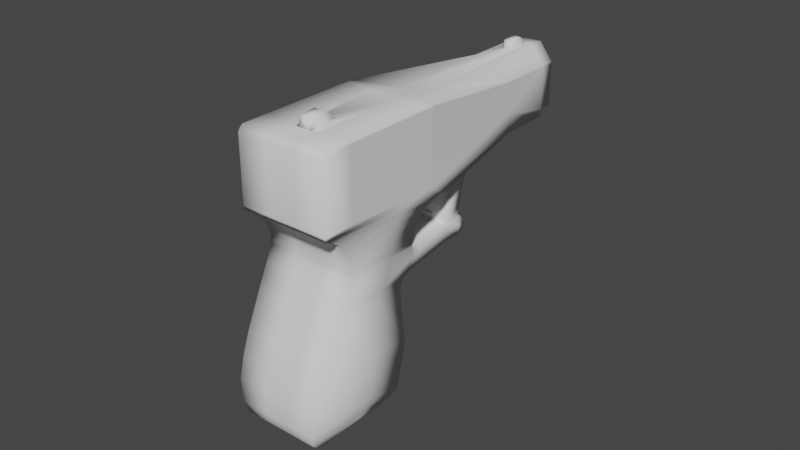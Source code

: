 # Source: lepeteu.blend  (saved by Blender 2.90.8; exported with 4.5.12 LTS)
import bpy
from mathutils import Matrix  # noqa: F401  (used for matrix-valued properties, if any)

bpy.ops.wm.read_factory_settings(use_empty=True)
scene = bpy.context.scene
scene.name = 'Scene'

# ---- collections
col_collection = bpy.data.collections.new('Collection'); scene.collection.children.link(col_collection)

# ---- world
world_world = bpy.data.worlds.new('World'); scene.world = world_world
world_world.use_nodes = True; world_world.node_tree.nodes.clear()
_N = world_world.node_tree.nodes; _L = world_world.node_tree.links
n0 = _N.new('ShaderNodeOutputWorld'); n0.name = 'World Output'; n0.location = (300, 300)
n1 = _N.new('ShaderNodeBackground'); n1.name = 'Background'; n1.location = (10, 300)
n1.inputs[0].default_value = (0.05088, 0.05088, 0.05088, 1.0)
_L.new(n1.outputs[0], n0.inputs[0])
n0.is_active_output = True
world_world.color = (0.05088, 0.05088, 0.05088)
world_world.use_sun_shadow = False
world_world.sun_shadow_jitter_overblur = 0.0

# ---- meshes
me_cube_001 = bpy.data.meshes.new('Cube.001')
me_cube_001.from_pydata([(-1.0, -1.169, -1.048), (-1.0, -1.0, 1.0), (-1.0, 1.155, -0.9559), (-0.6082, 1.35, 1.321), (1.0, -1.169, -1.048), (1.0, -1.0, 1.0), (1.0, 1.155, -0.9559), (0.6082, 1.35, 1.321), (-1.0, -1.749, 2.392), (-1.0, 1.315, 3.018), (1.0, 1.315, 3.018), (1.0, -1.749, 2.392), (-1.0, -1.527, 4.146), (-1.0, 0.3935, 4.704), (1.0, 0.3935, 4.704), (1.0, -1.527, 4.146), (-0.5681, 5.182, 4.362), (0.5681, 5.182, 4.362), (-0.5681, 4.86, 5.469), (0.5681, 4.86, 5.469), (1.0, -1.748, 2.389), (-1.0, -1.748, 2.389), (1.0, -2.096, 3.98), (-1.0, -2.096, 3.98), (-0.7968, 0.9061, -1.386), (-0.7968, -0.5798, -1.814), (0.7968, 0.9061, -1.386), (0.7968, -0.5798, -1.814), (-0.8984, -1.084, -1.503), (0.8984, -1.084, -1.503), (0.8984, 1.128, -1.143), (-0.8984, 1.128, -1.143), (-1.0, -1.155, -0.04414), (-1.0, 1.13, 0.03712), (1.0, 1.13, 0.03712), (1.0, -1.155, -0.04414), (-1.0, 1.143, -0.4594), (1.0, 1.143, -0.4594), (1.0, -1.19, -0.5542), (-1.0, -1.19, -0.5542), (-0.8476, -0.9648, -1.708), (0.8476, 1.059, -1.252), (0.8476, -0.9648, -1.708), (-0.8476, 1.059, -1.252), (0.6082, 1.311, 1.845), (1.0, -0.894, 1.612), (-1.0, -0.894, 1.612), (-0.6082, 1.311, 1.845), (-0.3782, 2.758, 1.72), (0.3782, 2.758, 1.72), (-0.3782, 2.661, 2.111), (0.3782, 2.661, 2.111), (-0.3782, 3.212, 1.833), (0.3782, 3.212, 1.833), (-0.3782, 3.104, 2.26), (0.3782, 3.104, 2.26), (-0.3782, 2.274, 3.483), (0.3782, 2.274, 3.483), (-0.3782, 2.967, 3.664), (0.3782, 2.967, 3.664), (-1.0, -1.098, 2.656), (-1.0, 0.8566, 3.094), (1.0, -1.098, 2.656), (1.0, 0.8566, 3.094), (-0.5681, 5.134, 4.517), (0.5681, 5.134, 4.517), (-1.0, -1.772, 2.46), (1.0, -1.772, 2.46), (-0.4335, 5.222, 5.372), (0.4335, 5.222, 5.372), (-0.4335, 5.307, 5.082), (0.4335, 5.307, 5.082), (0.8135, 1.03, 2.437), (-1.0, -0.9751, 1.89), (1.0, -0.9751, 1.89), (-0.8135, 1.03, 2.437), (0.9068, 1.066, 2.697), (-1.0, -1.163, 2.137), (1.0, -1.163, 2.137), (-0.9068, 1.066, 2.697), (0.9534, 1.133, 2.841), (-1.0, -1.365, 2.291), (1.0, -1.365, 2.291), (-0.9534, 1.133, 2.841), (0.9767, 1.234, 2.932), (-1.0, -1.506, 2.356), (1.0, -1.506, 2.356), (-0.9767, 1.234, 2.932), (-0.8215, -0.8151, -1.789), (0.8215, 1.023, -1.309), (0.8215, -0.8151, -1.789), (-0.8215, 1.023, -1.309), (-1.0, -1.496, 4.037), (1.0, -1.496, 4.037), (-1.0, -2.17, 3.841), (1.0, -2.17, 3.841), (-1.0, 0.4272, 4.587), (1.0, 0.4272, 4.587), (-1.0, -1.514, 4.101), (1.0, -1.514, 4.101), (-1.0, -2.137, 3.92), (1.0, -2.137, 3.92), (-1.0, 0.4072, 4.656), (1.0, 0.4072, 4.656), (-0.5681, 4.871, 5.43), (0.5681, 4.871, 5.43), (-1.0, -1.007, 0.9497), (-0.6271, 1.183, 1.215), (0.6271, 1.183, 1.215), (1.0, -1.007, 0.9497), (-0.6814, 1.091, 1.019), (0.6814, 1.091, 1.019), (1.0, -1.029, 0.805), (-1.0, -1.029, 0.805), (-0.5505, 1.621, 1.817), (-0.5505, 1.704, 1.421), (0.5505, 1.621, 1.817), (0.5505, 1.704, 1.421), (1.0, -0.9309, 1.738), (-0.7015, 1.149, 2.042), (0.7015, 1.149, 2.042), (-1.0, -0.9309, 1.738), (-0.5797, 1.525, 1.371), (-0.5797, 1.474, 1.799), (0.5797, 1.474, 1.799), (0.5797, 1.525, 1.371), (1.0, -0.9125, 1.675), (-0.6549, 1.21, 1.937), (0.6549, 1.21, 1.937), (-1.0, -0.9125, 1.675), (-0.3782, 3.31, 1.948), (0.3782, 3.31, 1.948), (-0.3782, 3.266, 2.152), (0.3782, 3.266, 2.152), (1.0, -0.947, 1.306), (-0.6082, 1.331, 1.583), (0.6082, 1.331, 1.583), (-1.0, -0.947, 1.306), (-0.3782, 2.71, 1.916), (0.3782, 2.71, 1.916), (-0.3782, 3.163, 2.028), (0.3782, 3.163, 2.028), (0.5505, 1.662, 1.619), (-0.5505, 1.662, 1.619), (-0.5797, 1.499, 1.585), (0.5797, 1.499, 1.585), (-0.3782, 3.298, 2.053), (0.3782, 3.298, 2.053), (-0.3782, 2.636, 2.189), (-0.3782, 3.016, 2.296), (0.3782, 3.016, 2.296), (0.3782, 2.636, 2.189), (-0.3782, 2.596, 2.852), (0.3782, 3.003, 2.958), (-0.3782, 3.003, 2.958), (0.3782, 2.596, 2.852), (-0.3782, 2.594, 3.028), (0.3782, 3.016, 3.201), (-0.3782, 3.016, 3.201), (0.3782, 2.594, 3.028), (-0.3782, 3.01, 2.627), (0.3782, 2.599, 2.516), (-0.3782, 2.599, 2.516), (0.3782, 3.01, 2.627), (-0.3782, 3.013, 2.461), (0.3782, 2.609, 2.35), (-0.3782, 2.609, 2.35), (0.3782, 3.013, 2.461), (-0.3782, 2.522, 3.166), (0.3782, 3.023, 3.326), (-0.3782, 3.023, 3.326), (0.3782, 2.522, 3.166), (-0.3782, 3.02, 3.263), (0.3782, 2.568, 3.1), (-0.3782, 2.568, 3.1), (0.3782, 3.02, 3.263), (1.0, 0.5274, 4.743), (-1.0, 0.5274, 4.743), (-1.0, 1.437, 3.053), (1.0, 1.437, 3.053), (-1.0, 0.9905, 3.133), (1.0, 0.9905, 3.133), (1.0, 0.5611, 4.626), (-1.0, 0.5611, 4.626), (1.0, 0.5411, 4.695), (-1.0, 0.5411, 4.695), (1.0, 0.6029, 4.765), (-1.0, 1.506, 3.073), (-1.0, 1.066, 3.155), (1.0, 1.066, 3.155), (1.0, 0.6366, 4.648), (-1.0, 0.6366, 4.648), (1.0, 0.6166, 4.717), (-1.0, 0.6166, 4.717), (-1.0, 0.6029, 4.765), (1.0, 1.506, 3.073), (-1.0, 0.5701, 4.755), (1.0, 1.476, 3.065), (1.0, 0.5701, 4.755), (-1.0, 1.476, 3.065), (-1.0, 1.033, 3.146), (1.0, 1.033, 3.146), (1.0, 0.6039, 4.638), (-1.0, 0.6039, 4.638), (1.0, 0.5839, 4.708), (-1.0, 0.5839, 4.708), (0.3333, 1.155, -0.9559), (-0.3333, 1.155, -0.9559), (-0.2027, 1.35, 1.321), (0.2027, 1.35, 1.321), (-0.3333, -1.169, -1.048), (0.3333, -1.169, -1.048), (0.3333, -1.0, 1.0), (-0.3333, -1.0, 1.0), (-0.3333, 1.315, 3.018), (0.3333, 1.315, 3.018), (0.3333, -1.749, 2.392), (-0.3333, -1.749, 2.392), (-0.1192, -0.9953, 4.307), (0.1192, -0.9953, 4.307), (0.1192, -1.616, 4.121), (-0.1192, -1.616, 4.121), (-0.2709, 5.177, 4.38), (0.2709, 5.177, 4.38), (-0.08146, 4.742, 5.839), (0.08146, 4.742, 5.839), (0.3333, -1.748, 2.389), (-0.3333, -1.748, 2.389), (0.3333, -2.096, 3.98), (-0.3333, -2.096, 3.98), (0.2656, 0.9061, -1.386), (-0.2656, 0.9061, -1.386), (-0.2656, -0.5798, -1.814), (0.2656, -0.5798, -1.814), (0.2995, 1.128, -1.143), (-0.2995, 1.128, -1.143), (-0.2995, -1.084, -1.503), (0.2995, -1.084, -1.503), (0.3333, -1.155, -0.04414), (-0.3333, -1.155, -0.04414), (-0.3333, 1.13, 0.03712), (0.3333, 1.13, 0.03712), (-0.3333, 1.143, -0.4594), (0.3333, 1.143, -0.4594), (0.3333, -1.19, -0.5542), (-0.3333, -1.19, -0.5542), (0.2825, 1.059, -1.252), (-0.2825, 1.059, -1.252), (-0.2825, -0.9648, -1.708), (0.2825, -0.9648, -1.708), (-0.2027, 1.311, 1.845), (0.2027, 1.311, 1.845), (0.3333, -0.894, 1.612), (-0.3333, -0.894, 1.612), (-0.1261, 2.758, 1.72), (0.1261, 2.758, 1.72), (-0.1261, 2.661, 2.111), (0.1261, 2.661, 2.111), (-0.1261, 3.212, 1.833), (0.1261, 3.212, 1.833), (-0.1261, 3.104, 2.26), (0.1261, 3.104, 2.26), (-0.1261, 2.274, 3.483), (0.1261, 2.274, 3.483), (-0.1261, 2.967, 3.664), (0.1261, 2.967, 3.664), (0.3333, -1.772, 2.46), (-0.3333, -1.772, 2.46), (-0.2709, 5.129, 4.534), (0.2709, 5.129, 4.534), (-0.2709, 5.14, 5.66), (0.2709, 5.14, 5.66), (-0.2709, 5.385, 4.808), (0.2709, 5.385, 4.808), (-0.2712, 1.03, 2.437), (0.2712, 1.03, 2.437), (0.3333, -0.9751, 1.89), (-0.3333, -0.9751, 1.89), (-0.3023, 1.066, 2.697), (0.3023, 1.066, 2.697), (0.3333, -1.163, 2.137), (-0.3333, -1.163, 2.137), (-0.3178, 1.133, 2.841), (0.3178, 1.133, 2.841), (0.3333, -1.365, 2.291), (-0.3333, -1.365, 2.291), (-0.3256, 1.234, 2.932), (0.3256, 1.234, 2.932), (0.3333, -1.506, 2.356), (-0.3333, -1.506, 2.356), (0.2738, 1.023, -1.309), (-0.2738, 1.023, -1.309), (-0.2738, -0.8151, -1.789), (0.2738, -0.8151, -1.789), (0.3333, -2.17, 3.841), (-0.3333, -2.17, 3.841), (0.3333, -2.137, 3.92), (-0.3333, -2.137, 3.92), (0.3333, -1.007, 0.9497), (-0.3333, -1.007, 0.9497), (-0.209, 1.183, 1.215), (0.209, 1.183, 1.215), (-0.2271, 1.091, 1.019), (0.2271, 1.091, 1.019), (0.3333, -1.029, 0.805), (-0.3333, -1.029, 0.805), (-0.1835, 1.704, 1.421), (0.1835, 1.704, 1.421), (0.1835, 1.621, 1.817), (-0.1835, 1.621, 1.817), (0.3333, -0.9309, 1.738), (-0.3333, -0.9309, 1.738), (-0.2338, 1.149, 2.042), (0.2338, 1.149, 2.042), (0.1932, 1.474, 1.799), (-0.1932, 1.474, 1.799), (-0.1932, 1.525, 1.371), (0.1932, 1.525, 1.371), (-0.2183, 1.21, 1.937), (0.2183, 1.21, 1.937), (0.3333, -0.9125, 1.675), (-0.3333, -0.9125, 1.675), (-0.1261, 3.31, 1.948), (0.1261, 3.31, 1.948), (-0.1261, 3.266, 2.152), (0.1261, 3.266, 2.152), (-0.1261, 3.298, 2.053), (0.1261, 3.298, 2.053), (0.3333, -0.947, 1.306), (-0.3333, -0.947, 1.306), (0.1261, 2.636, 2.189), (-0.1261, 2.636, 2.189), (-0.1261, 3.016, 2.296), (0.1261, 3.016, 2.296), (0.1261, 2.596, 2.852), (-0.1261, 2.596, 2.852), (-0.1261, 3.003, 2.958), (0.1261, 3.003, 2.958), (0.1261, 2.594, 3.028), (-0.1261, 2.594, 3.028), (-0.1261, 3.016, 3.201), (0.1261, 3.016, 3.201), (-0.1261, 3.01, 2.627), (0.1261, 3.01, 2.627), (0.1261, 2.599, 2.516), (-0.1261, 2.599, 2.516), (0.1261, 2.609, 2.35), (-0.1261, 2.609, 2.35), (-0.1261, 3.013, 2.461), (0.1261, 3.013, 2.461), (0.1261, 2.522, 3.166), (-0.1261, 2.522, 3.166), (-0.1261, 3.023, 3.326), (0.1261, 3.023, 3.326), (-0.1261, 3.02, 3.263), (0.1261, 3.02, 3.263), (0.1261, 2.568, 3.1), (-0.1261, 2.568, 3.1), (-0.3333, 1.437, 3.053), (0.3333, 1.437, 3.053), (0.3333, 0.5274, 4.743), (-0.3333, 0.5274, 4.743), (-0.3333, 1.506, 3.073), (0.3333, 1.506, 3.073), (0.08146, 4.25, 5.679), (-0.08146, 4.25, 5.679), (-0.3333, 1.49, 2.91), (0.3333, 1.49, 2.91), (-0.3333, 1.559, 2.93), (0.3333, 1.559, 2.93), (-0.3333, 1.636, 2.642), (0.3333, 1.636, 2.642), (-0.3333, 1.694, 2.684), (0.3333, 1.694, 2.684), (-0.3333, 1.744, 2.515), (0.3333, 1.744, 2.515), (-0.3333, 1.782, 2.575), (0.3333, 1.782, 2.575), (-0.3333, 1.862, 2.433), (0.3333, 1.862, 2.433), (-0.3333, 1.901, 2.493), (0.3333, 1.901, 2.493), (-0.3333, 1.971, 2.381), (0.3333, 1.971, 2.381), (-0.3333, 1.991, 2.449), (0.3333, 1.991, 2.449), (-0.3333, 2.107, 2.36), (0.3333, 2.107, 2.36), (-0.3333, 2.094, 2.43), (0.3333, 2.094, 2.43), (-0.3333, 2.17, 2.381), (0.3333, 2.17, 2.381), (-0.3333, 2.159, 2.413), (0.3333, 2.159, 2.413), (-0.3333, 2.157, 2.358), (0.3333, 2.157, 2.358), (0.3333, 2.144, 2.428), (-0.3333, 2.144, 2.428), (-0.3333, 2.165, 2.396), (0.3333, 2.165, 2.396), (0.3333, 0.5701, 4.755), (-0.3333, 0.5701, 4.755), (-0.3333, 0.3935, 4.704), (0.3333, 0.3935, 4.704), (0.3333, -1.527, 4.146), (-0.3333, -1.527, 4.146), (-0.1192, -1.005, 4.331), (0.1192, -1.005, 4.331), (0.1192, -1.683, 4.344), (-0.1192, -1.683, 4.344), (-1.0, 0.3018, -0.9897), (-0.7521, 0.4873, 1.203), (1.0, 0.3018, -0.9897), (0.7521, 0.4873, 1.203), (-1.0, 0.1901, 2.788), (1.0, 0.1901, 2.788), (-1.0, -0.3115, 4.499), (1.0, -0.3115, 4.499), (-0.7968, 0.3607, -1.543), (0.7968, 0.3607, -1.543), (0.8984, 0.3161, -1.275), (-0.8984, 0.3161, -1.275), (1.0, 0.2914, 0.007289), (-1.0, 0.2914, 0.007289), (-1.0, 0.2863, -0.4942), (1.0, 0.2863, -0.4942), (0.8476, 0.316, -1.42), (-0.8476, 0.316, -1.42), (-0.7521, 0.5017, 1.759), (0.7521, 0.5017, 1.759), (1.0, 0.1391, 2.933), (-1.0, 0.1391, 2.933), (-0.882, 0.2938, 2.236), (0.882, 0.2938, 2.236), (-0.941, 0.2479, 2.492), (0.941, 0.2479, 2.492), (-0.9705, 0.2164, 2.639), (0.9705, 0.2164, 2.639), (-0.9852, 0.2284, 2.721), (0.9852, 0.2284, 2.721), (0.8215, 0.3484, -1.485), (-0.8215, 0.3484, -1.485), (1.0, -0.2787, 4.385), (-1.0, -0.2787, 4.385), (1.0, -0.2981, 4.452), (-1.0, -0.2981, 4.452), (0.764, 0.3787, 1.117), (-0.764, 0.3787, 1.117), (-0.7984, 0.3128, 0.9406), (0.7984, 0.3128, 0.9406), (0.8111, 0.3855, 1.93), (-0.8111, 0.3855, 1.93), (-0.7816, 0.4307, 1.841), (0.7816, 0.4307, 1.841), (0.7521, 0.4945, 1.481), (-0.7521, 0.4945, 1.481), (-0.2656, 0.3607, -1.543), (0.2656, 0.3607, -1.543), (0.3333, -0.3115, 4.499), (-0.3333, -0.3115, 4.499), (0.1192, -1.223, 4.239), (-0.1192, -1.223, 4.239), (0.1192, -1.29, 4.461), (-0.1192, -1.29, 4.461), (-0.2709, 4.753, 5.843), (0.2709, 4.753, 5.843), (0.2709, 1.183, 4.804), (-0.2709, 1.183, 4.804), (-0.08146, 4.722, 5.883), (0.08146, 4.722, 5.883), (0.08146, 4.193, 5.856), (-0.08146, 4.193, 5.856), (0.5681, 3.646, 5.116), (-0.5681, 4.074, 4.039), (-0.5681, 3.844, 4.435), (0.5681, 3.844, 4.435), (0.5681, 3.674, 5.02), (-0.5681, 3.674, 5.02), (0.5681, 3.657, 5.077), (-0.5681, 3.657, 5.077), (-0.5681, 3.646, 5.116), (0.5681, 4.074, 4.039), (0.2709, 4.069, 4.057), (-0.2709, 4.069, 4.057), (-0.2709, 3.539, 5.49), (0.2709, 3.539, 5.49), (-0.08146, 4.575, 5.785), (0.08146, 4.575, 5.785), (-0.08146, 4.517, 5.962), (0.08146, 4.517, 5.962), (0.2709, 5.062, 5.932), (0.5681, 5.168, 5.558), (0.2709, 5.438, 4.623), (0.5681, 5.443, 4.606), (-0.5681, 5.168, 5.558), (-0.5681, 5.18, 5.519), (0.5681, 5.18, 5.519), (-0.2709, 5.062, 5.932), (-0.5681, 5.443, 4.606), (-0.2709, 5.438, 4.623), (0.3333, 2.149, 4.984), (0.4335, 2.546, 4.608), (0.2709, 2.709, 4.044), (0.4335, 2.632, 4.318), (-0.4335, 2.546, 4.608), (-0.3333, 2.149, 4.984), (-0.4335, 2.632, 4.318), (-0.2709, 2.709, 4.044)], [], [(447, 411, 3, 107), (301, 209, 7, 108), (446, 413, 5, 109), (299, 213, 1, 106), (292, 88, 25, 232), (439, 84, 10, 415), (445, 98, 12, 416), (438, 85, 8, 414), (288, 86, 11, 216), (286, 87, 9, 214), (459, 416, 12, 405), (405, 12, 23, 229), (485, 472, 19, 465), (444, 103, 14, 417), (483, 473, 16, 222), (475, 481, 17, 65), (479, 480, 18, 104), (296, 101, 22, 228), (216, 11, 20, 226), (99, 15, 22, 101), (60, 8, 21, 66), (457, 419, 27, 233), (290, 89, 26, 230), (441, 91, 24, 418), (440, 90, 27, 419), (412, 4, 29, 420), (410, 2, 31, 421), (206, 6, 30, 234), (210, 0, 28, 236), (245, 239, 32, 39), (425, 422, 35, 38), (243, 241, 34, 37), (424, 423, 33, 36), (410, 424, 36, 2), (206, 243, 37, 6), (412, 425, 38, 4), (210, 245, 39, 0), (420, 29, 42, 426), (421, 31, 43, 427), (234, 30, 41, 246), (236, 28, 40, 248), (143, 114, 50, 138), (328, 134, 45, 252), (455, 137, 46, 428), (454, 136, 44, 429), (139, 49, 53, 141), (308, 116, 51, 257), (142, 117, 49, 139), (306, 115, 48, 254), (261, 55, 133, 325), (254, 48, 52, 258), (170, 168, 56, 58), (138, 50, 54, 140), (263, 57, 59, 265), (171, 169, 59, 57), (352, 170, 58, 264), (350, 171, 57, 263), (92, 60, 66, 94), (11, 62, 67, 20), (226, 20, 67, 266), (473, 474, 64, 16), (222, 16, 64, 268), (415, 10, 63, 430), (414, 8, 60, 431), (465, 19, 491, 490), (104, 18, 494, 495), (268, 64, 498, 499), (312, 119, 75, 274), (310, 118, 74, 276), (451, 121, 73, 432), (450, 120, 72, 433), (274, 75, 79, 278), (276, 74, 78, 280), (432, 73, 77, 434), (433, 72, 76, 435), (278, 79, 83, 282), (280, 78, 82, 284), (434, 77, 81, 436), (435, 76, 80, 437), (282, 83, 87, 286), (284, 82, 86, 288), (436, 81, 85, 438), (437, 80, 84, 439), (426, 42, 90, 440), (427, 43, 91, 441), (246, 41, 89, 290), (248, 40, 88, 292), (98, 92, 94, 100), (62, 93, 95, 67), (266, 67, 95, 294), (430, 63, 97, 442), (431, 60, 92, 443), (19, 105, 496, 491), (12, 98, 100, 23), (472, 478, 105, 19), (93, 99, 101, 95), (294, 95, 101, 296), (442, 97, 103, 444), (443, 92, 98, 445), (305, 299, 106, 113), (449, 446, 109, 112), (303, 301, 108, 111), (448, 447, 107, 110), (423, 448, 110, 33), (241, 303, 111, 34), (422, 449, 112, 35), (239, 305, 113, 32), (316, 122, 115, 306), (145, 125, 117, 142), (314, 124, 116, 308), (144, 123, 114, 143), (453, 128, 120, 450), (452, 129, 121, 451), (320, 126, 118, 310), (318, 127, 119, 312), (135, 47, 123, 144), (251, 44, 124, 314), (136, 7, 125, 145), (208, 3, 122, 316), (250, 47, 127, 318), (252, 45, 126, 320), (428, 46, 129, 452), (429, 44, 128, 453), (326, 146, 132, 324), (140, 54, 132, 146), (141, 53, 131, 147), (258, 52, 130, 322), (55, 141, 147, 133), (52, 140, 146, 130), (322, 130, 146, 326), (44, 136, 145, 124), (3, 135, 144, 122), (122, 144, 143, 115), (124, 145, 142, 116), (48, 138, 140, 52), (116, 142, 139, 51), (51, 139, 141, 55), (413, 7, 136, 454), (411, 1, 137, 455), (212, 5, 134, 328), (115, 143, 138, 48), (257, 51, 151, 330), (260, 54, 149, 332), (51, 55, 150, 151), (54, 50, 148, 149), (344, 161, 155, 334), (342, 160, 154, 336), (161, 163, 153, 155), (160, 162, 152, 154), (334, 155, 159, 338), (336, 154, 158, 340), (155, 153, 157, 159), (154, 152, 156, 158), (164, 166, 162, 160), (165, 167, 163, 161), (348, 164, 160, 342), (346, 165, 161, 344), (330, 151, 165, 346), (332, 149, 164, 348), (151, 150, 167, 165), (149, 148, 166, 164), (356, 173, 171, 350), (354, 172, 170, 352), (173, 175, 169, 171), (172, 174, 168, 170), (158, 156, 174, 172), (159, 157, 175, 173), (340, 158, 172, 354), (338, 159, 173, 356), (96, 102, 185, 183), (14, 103, 184, 176), (61, 96, 183, 180), (103, 97, 182, 184), (97, 63, 181, 182), (9, 61, 180, 178), (102, 13, 177, 185), (63, 10, 179, 181), (214, 9, 178, 358), (403, 14, 176, 360), (203, 205, 193, 191), (198, 204, 192, 186), (200, 203, 191, 188), (204, 202, 190, 192), (202, 201, 189, 190), (199, 200, 188, 187), (205, 196, 194, 193), (201, 197, 195, 189), (400, 198, 186, 466), (476, 190, 189, 475), (389, 387, 395, 391, 399, 393, 396), (389, 385, 383, 387), (385, 381, 379, 383), (381, 377, 375, 379), (377, 373, 371, 375), (371, 373, 369, 367), (369, 363, 359, 367), (197, 179, 359, 363, 195), (388, 397, 392, 398, 390, 394, 386), (388, 386, 382, 384), (384, 382, 378, 380), (380, 378, 374, 376), (376, 374, 370, 372), (370, 366, 368, 372), (368, 366, 358, 362), (187, 362, 358, 178, 199), (360, 176, 198, 400), (181, 179, 197, 201), (185, 177, 196, 205), (178, 180, 200, 199), (182, 181, 201, 202), (184, 182, 202, 204), (180, 183, 203, 200), (176, 184, 204, 198), (183, 185, 205, 203), (177, 361, 401, 196), (361, 360, 400, 401), (391, 390, 398, 399), (388, 389, 396, 397), (387, 386, 394, 395), (395, 394, 390, 391), (397, 396, 393, 392), (399, 398, 392, 393), (383, 382, 386, 387), (384, 385, 389, 388), (379, 378, 382, 383), (375, 374, 378, 379), (376, 377, 381, 380), (380, 381, 385, 384), (371, 370, 374, 375), (372, 373, 377, 376), (367, 366, 370, 371), (362, 363, 369, 368), (359, 358, 366, 367), (368, 369, 373, 372), (196, 401, 467, 194), (401, 400, 466, 467), (13, 402, 361, 177), (402, 403, 360, 361), (10, 215, 359, 179), (215, 214, 358, 359), (156, 339, 357, 174), (339, 338, 356, 357), (157, 341, 355, 175), (341, 340, 354, 355), (175, 355, 353, 169), (355, 354, 352, 353), (174, 357, 351, 168), (357, 356, 350, 351), (150, 333, 349, 167), (333, 332, 348, 349), (148, 331, 347, 166), (331, 330, 346, 347), (166, 347, 345, 162), (347, 346, 344, 345), (167, 349, 343, 163), (349, 348, 342, 343), (153, 337, 341, 157), (337, 336, 340, 341), (152, 335, 339, 156), (335, 334, 338, 339), (163, 343, 337, 153), (343, 342, 336, 337), (162, 345, 335, 152), (345, 344, 334, 335), (55, 261, 333, 150), (261, 260, 332, 333), (50, 256, 331, 148), (256, 257, 330, 331), (1, 213, 329, 137), (213, 212, 328, 329), (131, 323, 327, 147), (323, 322, 326, 327), (53, 259, 323, 131), (259, 258, 322, 323), (147, 327, 325, 133), (327, 326, 324, 325), (46, 253, 321, 129), (253, 252, 320, 321), (44, 251, 319, 128), (251, 250, 318, 319), (7, 209, 317, 125), (209, 208, 316, 317), (47, 250, 315, 123), (250, 251, 314, 315), (128, 319, 313, 120), (319, 318, 312, 313), (129, 321, 311, 121), (321, 320, 310, 311), (123, 315, 309, 114), (315, 314, 308, 309), (125, 317, 307, 117), (317, 316, 306, 307), (35, 112, 304, 238), (238, 304, 305, 239), (33, 110, 302, 240), (240, 302, 303, 241), (110, 107, 300, 302), (302, 300, 301, 303), (112, 109, 298, 304), (304, 298, 299, 305), (94, 295, 297, 100), (295, 294, 296, 297), (66, 267, 295, 94), (267, 266, 294, 295), (42, 249, 293, 90), (249, 248, 292, 293), (43, 247, 291, 91), (247, 246, 290, 291), (81, 285, 289, 85), (285, 284, 288, 289), (80, 283, 287, 84), (283, 282, 286, 287), (77, 281, 285, 81), (281, 280, 284, 285), (76, 279, 283, 80), (279, 278, 282, 283), (73, 277, 281, 77), (277, 276, 280, 281), (72, 275, 279, 76), (275, 274, 278, 279), (121, 311, 277, 73), (311, 310, 276, 277), (120, 313, 275, 72), (313, 312, 274, 275), (65, 269, 492, 493), (269, 268, 499, 492), (18, 464, 497, 494), (464, 465, 490, 497), (17, 223, 269, 65), (223, 222, 268, 269), (21, 227, 267, 66), (227, 226, 266, 267), (168, 351, 262, 56), (351, 350, 263, 262), (169, 353, 265, 59), (353, 352, 264, 265), (56, 262, 264, 58), (262, 263, 265, 264), (49, 255, 259, 53), (255, 254, 258, 259), (54, 260, 324, 132), (260, 261, 325, 324), (117, 307, 255, 49), (307, 306, 254, 255), (114, 309, 256, 50), (309, 308, 257, 256), (137, 329, 253, 46), (329, 328, 252, 253), (29, 237, 249, 42), (237, 236, 248, 249), (31, 235, 247, 43), (235, 234, 246, 247), (4, 38, 244, 211), (211, 244, 245, 210), (2, 36, 242, 207), (207, 242, 243, 206), (36, 33, 240, 242), (242, 240, 241, 243), (38, 35, 238, 244), (244, 238, 239, 245), (4, 211, 237, 29), (211, 210, 236, 237), (2, 207, 235, 31), (207, 206, 234, 235), (91, 291, 231, 24), (291, 290, 230, 231), (418, 456, 232, 25), (456, 457, 233, 232), (8, 217, 227, 21), (217, 216, 226, 227), (100, 297, 229, 23), (297, 296, 228, 229), (481, 482, 223, 17), (482, 483, 222, 223), (480, 484, 464, 18), (487, 225, 469, 489), (15, 404, 228, 22), (404, 405, 229, 228), (417, 458, 404, 15), (221, 220, 408, 409), (84, 287, 215, 10), (287, 286, 214, 215), (85, 289, 217, 8), (289, 288, 216, 217), (90, 293, 233, 27), (293, 292, 232, 233), (109, 5, 212, 298), (298, 212, 213, 299), (107, 3, 208, 300), (300, 208, 209, 301), (218, 219, 403, 402), (220, 221, 405, 404), (460, 220, 404, 458), (461, 218, 402, 459), (462, 463, 409, 408), (460, 219, 407, 462), (219, 218, 406, 407), (461, 221, 409, 463), (218, 461, 463, 406), (220, 460, 462, 408), (407, 406, 463, 462), (221, 461, 459, 405), (219, 460, 458, 403), (14, 403, 458, 417), (231, 230, 457, 456), (24, 231, 456, 418), (3, 411, 455, 135), (5, 413, 454, 134), (45, 429, 453, 126), (47, 428, 452, 127), (127, 452, 451, 119), (126, 453, 450, 118), (34, 111, 449, 422), (32, 113, 448, 423), (113, 106, 447, 448), (111, 108, 446, 449), (96, 443, 445, 102), (93, 442, 444, 99), (61, 431, 443, 96), (62, 430, 442, 93), (40, 427, 441, 88), (41, 426, 440, 89), (82, 437, 439, 86), (83, 436, 438, 87), (78, 435, 437, 82), (79, 434, 436, 83), (74, 433, 435, 78), (75, 432, 434, 79), (118, 450, 433, 74), (119, 451, 432, 75), (9, 414, 431, 61), (11, 415, 430, 62), (134, 454, 429, 45), (135, 455, 428, 47), (28, 421, 427, 40), (30, 420, 426, 41), (6, 37, 425, 412), (0, 39, 424, 410), (39, 32, 423, 424), (37, 34, 422, 425), (0, 410, 421, 28), (6, 412, 420, 30), (89, 440, 419, 26), (88, 441, 418, 25), (230, 26, 419, 457), (99, 444, 417, 15), (402, 13, 416, 459), (87, 438, 414, 9), (102, 445, 416, 13), (86, 439, 415, 11), (108, 7, 413, 446), (106, 1, 411, 447), (224, 225, 465, 464), (364, 365, 467, 466), (486, 224, 464, 484), (487, 364, 466, 485), (488, 489, 469, 468), (365, 364, 470, 471), (486, 365, 471, 488), (225, 224, 468, 469), (224, 486, 488, 468), (471, 470, 489, 488), (225, 487, 485, 465), (365, 486, 484, 467), (364, 487, 489, 470), (194, 467, 484, 480), (363, 362, 483, 482), (195, 363, 482, 481), (191, 193, 479, 477), (186, 192, 478, 472), (188, 191, 477, 474), (192, 190, 476, 478), (187, 188, 474, 473), (193, 194, 480, 479), (189, 195, 481, 475), (362, 187, 473, 483), (466, 186, 472, 485), (65, 105, 478, 476, 475), (64, 474, 477, 479, 104), (493, 496, 105, 65), (498, 64, 104, 495), (273, 272, 507, 502), (273, 71, 493, 492), (271, 270, 497, 490), (70, 272, 499, 498), (272, 273, 492, 499), (68, 270, 505, 504), (71, 273, 502, 503), (270, 271, 500, 505), (272, 70, 506, 507), (271, 69, 501, 500), (491, 69, 271, 490), (496, 493, 71, 69, 491), (497, 270, 68, 494), (494, 68, 70, 498, 495), (71, 503, 501, 69), (501, 503, 502, 507, 506, 504, 505, 500), (68, 504, 506, 70)])
me_cube_001.polygons.foreach_set('use_smooth', [True] * 498)
_uv = me_cube_001.uv_layers.new(name='UVMap')
_uv.uv.foreach_set('vector', [0.619, 0.1582, 0.625, 0.1582, 0.625, 0.25, 0.619, 0.25, 0.619, 0.4167, 0.625, 0.4167, 0.625, 0.5, 0.619, 0.5, 0.619, 0.5918, 0.625, 0.5918, 0.625, 0.75, 0.619, 0.75, 0.619, 0.9167, 0.625, 0.9167, 0.625, 1.0, 0.619, 1.0, 0.375, 0.9167, 0.375, 1.0, 0.375, 1.0, 0.375, 0.9167, 0.625, 0.5918, 0.625, 0.5, 0.625, 0.5, 0.625, 0.5918, 0.625, 0.1582, 0.625, 0.0, 0.625, 0.0, 0.625, 0.1582, 0.625, 0.1582, 0.625, 0.0, 0.625, 0.0, 0.625, 0.1582, 0.625, 0.8333, 0.625, 0.75, 0.625, 0.75, 0.625, 0.8333, 0.625, 0.3333, 0.625, 0.25, 0.625, 0.25, 0.625, 0.3333, 0.7917, 0.5918, 0.875, 0.5918, 0.875, 0.75, 0.7917, 0.75, 0.7917, 0.75, 0.875, 0.75, 0.875, 0.75, 0.7917, 0.75, 0.7083, 0.5, 0.625, 0.5, 0.625, 0.5, 0.7083, 0.5, 0.625, 0.5918, 0.625, 0.5, 0.625, 0.5, 0.625, 0.5918, 0.625, 0.3333, 0.625, 0.25, 0.625, 0.25, 0.625, 0.3333, 0.625, 0.5, 0.625, 0.5, 0.625, 0.5, 0.625, 0.5, 0.625, 0.25, 0.625, 0.25, 0.625, 0.25, 0.625, 0.25, 0.625, 0.8333, 0.625, 0.75, 0.625, 0.75, 0.625, 0.8333, 0.625, 0.8333, 0.625, 0.75, 0.625, 0.75, 0.625, 0.8333, 0.625, 0.75, 0.625, 0.75, 0.625, 0.75, 0.625, 0.75, 0.625, 0.0, 0.625, 0.0, 0.625, 0.0, 0.625, 0.0, 0.2917, 0.5918, 0.375, 0.5918, 0.375, 0.75, 0.2917, 0.75, 0.375, 0.4167, 0.375, 0.5, 0.375, 0.5, 0.375, 0.4167, 0.375, 0.1582, 0.375, 0.25, 0.375, 0.25, 0.375, 0.1582, 0.375, 0.5918, 0.375, 0.75, 0.375, 0.75, 0.375, 0.5918, 0.375, 0.5918, 0.375, 0.75, 0.375, 0.75, 0.375, 0.5918, 0.375, 0.1582, 0.375, 0.25, 0.375, 0.25, 0.375, 0.1582, 0.375, 0.4167, 0.375, 0.5, 0.375, 0.5, 0.375, 0.4167, 0.375, 0.9167, 0.375, 1.0, 0.375, 1.0, 0.375, 0.9167, 0.4375, 0.9167, 0.5, 0.9167, 0.5, 1.0, 0.4375, 1.0, 0.4375, 0.5918, 0.5, 0.5918, 0.5, 0.75, 0.4375, 0.75, 0.4375, 0.4167, 0.5, 0.4167, 0.5, 0.5, 0.4375, 0.5, 0.4375, 0.1582, 0.5, 0.1582, 0.5, 0.25, 0.4375, 0.25, 0.375, 0.1582, 0.4375, 0.1582, 0.4375, 0.25, 0.375, 0.25, 0.375, 0.4167, 0.4375, 0.4167, 0.4375, 0.5, 0.375, 0.5, 0.375, 0.5918, 0.4375, 0.5918, 0.4375, 0.75, 0.375, 0.75, 0.375, 0.9167, 0.4375, 0.9167, 0.4375, 1.0, 0.375, 1.0, 0.375, 0.5918, 0.375, 0.75, 0.375, 0.75, 0.375, 0.5918, 0.375, 0.1582, 0.375, 0.25, 0.375, 0.25, 0.375, 0.1582, 0.375, 0.4167, 0.375, 0.5, 0.375, 0.5, 0.375, 0.4167, 0.375, 0.9167, 0.375, 1.0, 0.375, 1.0, 0.375, 0.9167, 0.625, 0.25, 0.625, 0.25, 0.625, 0.25, 0.625, 0.25, 0.625, 0.8333, 0.625, 0.75, 0.625, 0.75, 0.625, 0.8333, 0.625, 0.1582, 0.625, 0.0, 0.625, 0.0, 0.625, 0.1582, 0.625, 0.5918, 0.625, 0.5, 0.625, 0.5, 0.625, 0.5918, 0.625, 0.5, 0.625, 0.5, 0.625, 0.5, 0.625, 0.5, 0.625, 0.4167, 0.625, 0.5, 0.625, 0.5, 0.625, 0.4167, 0.625, 0.5, 0.625, 0.5, 0.625, 0.5, 0.625, 0.5, 0.625, 0.3333, 0.625, 0.25, 0.625, 0.25, 0.625, 0.3333, 0.625, 0.4167, 0.625, 0.5, 0.625, 0.5, 0.625, 0.4167, 0.625, 0.3333, 0.625, 0.25, 0.625, 0.25, 0.625, 0.3333, 0.625, 0.25, 0.625, 0.25, 0.625, 0.25, 0.625, 0.25, 0.625, 0.25, 0.625, 0.25, 0.625, 0.25, 0.625, 0.25, 0.625, 0.4167, 0.625, 0.5, 0.625, 0.5, 0.625, 0.4167, 0.625, 0.5, 0.625, 0.5, 0.625, 0.5, 0.625, 0.5, 0.625, 0.3333, 0.625, 0.25, 0.625, 0.25, 0.625, 0.3333, 0.625, 0.4167, 0.625, 0.5, 0.625, 0.5, 0.625, 0.4167, 0.625, 0.0, 0.625, 0.0, 0.625, 0.0, 0.625, 0.0, 0.625, 0.75, 0.625, 0.75, 0.625, 0.75, 0.625, 0.75, 0.625, 0.8333, 0.625, 0.75, 0.625, 0.75, 0.625, 0.8333, 0.625, 0.25, 0.625, 0.25, 0.625, 0.25, 0.625, 0.25, 0.625, 0.3333, 0.625, 0.25, 0.625, 0.25, 0.625, 0.3333, 0.625, 0.5918, 0.625, 0.5, 0.625, 0.5, 0.625, 0.5918, 0.625, 0.1582, 0.625, 0.0, 0.625, 0.0, 0.625, 0.1582, 0.7083, 0.5, 0.625, 0.5, 0.625, 0.5, 0.7083, 0.5, 0.625, 0.25, 0.625, 0.25, 0.625, 0.25, 0.625, 0.25, 0.625, 0.3333, 0.625, 0.25, 0.625, 0.25, 0.625, 0.3333, 0.625, 0.3333, 0.625, 0.25, 0.625, 0.25, 0.625, 0.3333, 0.625, 0.8333, 0.625, 0.75, 0.625, 0.75, 0.625, 0.8333, 0.625, 0.1582, 0.625, 0.0, 0.625, 0.0, 0.625, 0.1582, 0.625, 0.5918, 0.625, 0.5, 0.625, 0.5, 0.625, 0.5918, 0.625, 0.3333, 0.625, 0.25, 0.625, 0.25, 0.625, 0.3333, 0.625, 0.8333, 0.625, 0.75, 0.625, 0.75, 0.625, 0.8333, 0.625, 0.1582, 0.625, 0.0, 0.625, 0.0, 0.625, 0.1582, 0.625, 0.5918, 0.625, 0.5, 0.625, 0.5, 0.625, 0.5918, 0.625, 0.3333, 0.625, 0.25, 0.625, 0.25, 0.625, 0.3333, 0.625, 0.8333, 0.625, 0.75, 0.625, 0.75, 0.625, 0.8333, 0.625, 0.1582, 0.625, 0.0, 0.625, 0.0, 0.625, 0.1582, 0.625, 0.5918, 0.625, 0.5, 0.625, 0.5, 0.625, 0.5918, 0.625, 0.3333, 0.625, 0.25, 0.625, 0.25, 0.625, 0.3333, 0.625, 0.8333, 0.625, 0.75, 0.625, 0.75, 0.625, 0.8333, 0.625, 0.1582, 0.625, 0.0, 0.625, 0.0, 0.625, 0.1582, 0.625, 0.5918, 0.625, 0.5, 0.625, 0.5, 0.625, 0.5918, 0.375, 0.5918, 0.375, 0.75, 0.375, 0.75, 0.375, 0.5918, 0.375, 0.1582, 0.375, 0.25, 0.375, 0.25, 0.375, 0.1582, 0.375, 0.4167, 0.375, 0.5, 0.375, 0.5, 0.375, 0.4167, 0.375, 0.9167, 0.375, 1.0, 0.375, 1.0, 0.375, 0.9167, 0.625, 0.0, 0.625, 0.0, 0.625, 0.0, 0.625, 0.0, 0.625, 0.75, 0.625, 0.75, 0.625, 0.75, 0.625, 0.75, 0.625, 0.8333, 0.625, 0.75, 0.625, 0.75, 0.625, 0.8333, 0.625, 0.5918, 0.625, 0.5, 0.625, 0.5, 0.625, 0.5918, 0.625, 0.1582, 0.625, 0.0, 0.625, 0.0, 0.625, 0.1582, 0.625, 0.5, 0.625, 0.5, 0.625, 0.5, 0.625, 0.5, 0.625, 0.0, 0.625, 0.0, 0.625, 0.0, 0.625, 0.0, 0.625, 0.5, 0.625, 0.5, 0.625, 0.5, 0.625, 0.5, 0.625, 0.75, 0.625, 0.75, 0.625, 0.75, 0.625, 0.75, 0.625, 0.8333, 0.625, 0.75, 0.625, 0.75, 0.625, 0.8333, 0.625, 0.5918, 0.625, 0.5, 0.625, 0.5, 0.625, 0.5918, 0.625, 0.1582, 0.625, 0.0, 0.625, 0.0, 0.625, 0.1582, 0.6017, 0.9167, 0.619, 0.9167, 0.619, 1.0, 0.6017, 1.0, 0.6017, 0.5918, 0.619, 0.5918, 0.619, 0.75, 0.6017, 0.75, 0.6017, 0.4167, 0.619, 0.4167, 0.619, 0.5, 0.6017, 0.5, 0.6017, 0.1582, 0.619, 0.1582, 0.619, 0.25, 0.6017, 0.25, 0.5, 0.1582, 0.6017, 0.1582, 0.6017, 0.25, 0.5, 0.25, 0.5, 0.4167, 0.6017, 0.4167, 0.6017, 0.5, 0.5, 0.5, 0.5, 0.5918, 0.6017, 0.5918, 0.6017, 0.75, 0.5, 0.75, 0.5, 0.9167, 0.6017, 0.9167, 0.6017, 1.0, 0.5, 1.0, 0.625, 0.3333, 0.625, 0.25, 0.625, 0.25, 0.625, 0.3333, 0.625, 0.5, 0.625, 0.5, 0.625, 0.5, 0.625, 0.5, 0.625, 0.4167, 0.625, 0.5, 0.625, 0.5, 0.625, 0.4167, 0.625, 0.25, 0.625, 0.25, 0.625, 0.25, 0.625, 0.25, 0.625, 0.5918, 0.625, 0.5, 0.625, 0.5, 0.625, 0.5918, 0.625, 0.1582, 0.625, 0.0, 0.625, 0.0, 0.625, 0.1582, 0.625, 0.8333, 0.625, 0.75, 0.625, 0.75, 0.625, 0.8333, 0.625, 0.3333, 0.625, 0.25, 0.625, 0.25, 0.625, 0.3333, 0.625, 0.25, 0.625, 0.25, 0.625, 0.25, 0.625, 0.25, 0.625, 0.4167, 0.625, 0.5, 0.625, 0.5, 0.625, 0.4167, 0.625, 0.5, 0.625, 0.5, 0.625, 0.5, 0.625, 0.5, 0.625, 0.3333, 0.625, 0.25, 0.625, 0.25, 0.625, 0.3333, 0.625, 0.3333, 0.625, 0.25, 0.625, 0.25, 0.625, 0.3333, 0.625, 0.8333, 0.625, 0.75, 0.625, 0.75, 0.625, 0.8333, 0.625, 0.1582, 0.625, 0.0, 0.625, 0.0, 0.625, 0.1582, 0.625, 0.5918, 0.625, 0.5, 0.625, 0.5, 0.625, 0.5918, 0.625, 0.3333, 0.625, 0.25, 0.625, 0.25, 0.625, 0.3333, 0.625, 0.25, 0.625, 0.25, 0.625, 0.25, 0.625, 0.25, 0.625, 0.5, 0.625, 0.5, 0.625, 0.5, 0.625, 0.5, 0.625, 0.3333, 0.625, 0.25, 0.625, 0.25, 0.625, 0.3333, 0.625, 0.5, 0.625, 0.5, 0.625, 0.5, 0.625, 0.5, 0.625, 0.25, 0.625, 0.25, 0.625, 0.25, 0.625, 0.25, 0.625, 0.3333, 0.625, 0.25, 0.625, 0.25, 0.625, 0.3333, 0.625, 0.5, 0.625, 0.5, 0.625, 0.5, 0.625, 0.5, 0.625, 0.25, 0.625, 0.25, 0.625, 0.25, 0.625, 0.25, 0.625, 0.25, 0.625, 0.25, 0.625, 0.25, 0.625, 0.25, 0.625, 0.5, 0.625, 0.5, 0.625, 0.5, 0.625, 0.5, 0.625, 0.25, 0.625, 0.25, 0.625, 0.25, 0.625, 0.25, 0.625, 0.5, 0.625, 0.5, 0.625, 0.5, 0.625, 0.5, 0.625, 0.5, 0.625, 0.5, 0.625, 0.5, 0.625, 0.5, 0.625, 0.5918, 0.625, 0.5, 0.625, 0.5, 0.625, 0.5918, 0.625, 0.1582, 0.625, 0.0, 0.625, 0.0, 0.625, 0.1582, 0.625, 0.8333, 0.625, 0.75, 0.625, 0.75, 0.625, 0.8333, 0.625, 0.25, 0.625, 0.25, 0.625, 0.25, 0.625, 0.25, 0.625, 0.4167, 0.625, 0.5, 0.625, 0.5, 0.625, 0.4167, 0.625, 0.3333, 0.625, 0.25, 0.625, 0.25, 0.625, 0.3333, 0.625, 0.5, 0.625, 0.5, 0.625, 0.5, 0.625, 0.5, 0.625, 0.25, 0.625, 0.25, 0.625, 0.25, 0.625, 0.25, 0.625, 0.4167, 0.625, 0.5, 0.625, 0.5, 0.625, 0.4167, 0.625, 0.3333, 0.625, 0.25, 0.625, 0.25, 0.625, 0.3333, 0.625, 0.5, 0.625, 0.5, 0.625, 0.5, 0.625, 0.5, 0.625, 0.25, 0.625, 0.25, 0.625, 0.25, 0.625, 0.25, 0.625, 0.4167, 0.625, 0.5, 0.625, 0.5, 0.625, 0.4167, 0.625, 0.3333, 0.625, 0.25, 0.625, 0.25, 0.625, 0.3333, 0.625, 0.5, 0.625, 0.5, 0.625, 0.5, 0.625, 0.5, 0.625, 0.25, 0.625, 0.25, 0.625, 0.25, 0.625, 0.25, 0.625, 0.25, 0.625, 0.25, 0.625, 0.25, 0.625, 0.25, 0.625, 0.5, 0.625, 0.5, 0.625, 0.5, 0.625, 0.5, 0.625, 0.3333, 0.625, 0.25, 0.625, 0.25, 0.625, 0.3333, 0.625, 0.4167, 0.625, 0.5, 0.625, 0.5, 0.625, 0.4167, 0.625, 0.4167, 0.625, 0.5, 0.625, 0.5, 0.625, 0.4167, 0.625, 0.3333, 0.625, 0.25, 0.625, 0.25, 0.625, 0.3333, 0.625, 0.5, 0.625, 0.5, 0.625, 0.5, 0.625, 0.5, 0.625, 0.25, 0.625, 0.25, 0.625, 0.25, 0.625, 0.25, 0.625, 0.4167, 0.625, 0.5, 0.625, 0.5, 0.625, 0.4167, 0.625, 0.3333, 0.625, 0.25, 0.625, 0.25, 0.625, 0.3333, 0.625, 0.5, 0.625, 0.5, 0.625, 0.5, 0.625, 0.5, 0.625, 0.25, 0.625, 0.25, 0.625, 0.25, 0.625, 0.25, 0.625, 0.25, 0.625, 0.25, 0.625, 0.25, 0.625, 0.25, 0.625, 0.5, 0.625, 0.5, 0.625, 0.5, 0.625, 0.5, 0.625, 0.3333, 0.625, 0.25, 0.625, 0.25, 0.625, 0.3333, 0.625, 0.4167, 0.625, 0.5, 0.625, 0.5, 0.625, 0.4167, 0.625, 0.25, 0.625, 0.25, 0.625, 0.25, 0.625, 0.25, 0.625, 0.5, 0.625, 0.5, 0.625, 0.5, 0.625, 0.5, 0.625, 0.25, 0.625, 0.25, 0.625, 0.25, 0.625, 0.25, 0.625, 0.5, 0.625, 0.5, 0.625, 0.5, 0.625, 0.5, 0.625, 0.5, 0.625, 0.5, 0.625, 0.5, 0.625, 0.5, 0.625, 0.25, 0.625, 0.25, 0.625, 0.25, 0.625, 0.25, 0.625, 0.25, 0.625, 0.25, 0.625, 0.25, 0.625, 0.25, 0.625, 0.5, 0.625, 0.5, 0.625, 0.5, 0.625, 0.5, 0.625, 0.3333, 0.625, 0.25, 0.625, 0.25, 0.625, 0.3333, 0.7083, 0.5, 0.625, 0.5, 0.625, 0.5, 0.7083, 0.5, 0.625, 0.25, 0.625, 0.25, 0.625, 0.25, 0.625, 0.25, 0.625, 0.5, 0.625, 0.5, 0.625, 0.5, 0.625, 0.5, 0.625, 0.25, 0.625, 0.25, 0.625, 0.25, 0.625, 0.25, 0.625, 0.5, 0.625, 0.5, 0.625, 0.5, 0.625, 0.5, 0.625, 0.5, 0.625, 0.5, 0.625, 0.5, 0.625, 0.5, 0.625, 0.25, 0.625, 0.25, 0.625, 0.25, 0.625, 0.25, 0.625, 0.25, 0.625, 0.25, 0.625, 0.25, 0.625, 0.25, 0.625, 0.5, 0.625, 0.5, 0.625, 0.5, 0.625, 0.5, 0.7083, 0.5, 0.625, 0.5, 0.625, 0.5, 0.7083, 0.5, 0.625, 0.5, 0.625, 0.5, 0.625, 0.5, 0.625, 0.5, 0.625, 0.4167, 0.625, 0.4167, 0.625, 0.4167, 0.625, 0.4167, 0.625, 0.4167, 0.625, 0.4167, 0.625, 0.4167, 0.625, 0.4167, 0.625, 0.4167, 0.625, 0.4167, 0.625, 0.4167, 0.625, 0.4167, 0.625, 0.4167, 0.625, 0.4167, 0.625, 0.4167, 0.625, 0.4167, 0.625, 0.4167, 0.625, 0.4167, 0.625, 0.4167, 0.625, 0.4167, 0.625, 0.4167, 0.625, 0.4167, 0.625, 0.4167, 0.625, 0.4167, 0.625, 0.4167, 0.625, 0.4167, 0.625, 0.4167, 0.625, 0.4167, 0.625, 0.4167, 0.625, 0.4167, 0.625, 0.4167, 0.625, 0.5, 0.625, 0.5, 0.625, 0.4167, 0.625, 0.4167, 0.625, 0.5, 0.625, 0.3333, 0.625, 0.3333, 0.625, 0.3333, 0.625, 0.3333, 0.625, 0.3333, 0.625, 0.3333, 0.625, 0.3333, 0.625, 0.3333, 0.625, 0.3333, 0.625, 0.3333, 0.625, 0.3333, 0.625, 0.3333, 0.625, 0.3333, 0.625, 0.3333, 0.625, 0.3333, 0.625, 0.3333, 0.625, 0.3333, 0.625, 0.3333, 0.625, 0.3333, 0.625, 0.3333, 0.625, 0.3333, 0.625, 0.3333, 0.625, 0.3333, 0.625, 0.3333, 0.625, 0.3333, 0.625, 0.3333, 0.625, 0.3333, 0.625, 0.3333, 0.625, 0.3333, 0.625, 0.3333, 0.625, 0.3333, 0.625, 0.25, 0.625, 0.3333, 0.625, 0.3333, 0.625, 0.25, 0.625, 0.25, 0.7083, 0.5, 0.625, 0.5, 0.625, 0.5, 0.7083, 0.5, 0.625, 0.5, 0.625, 0.5, 0.625, 0.5, 0.625, 0.5, 0.625, 0.25, 0.625, 0.25, 0.625, 0.25, 0.625, 0.25, 0.625, 0.25, 0.625, 0.25, 0.625, 0.25, 0.625, 0.25, 0.625, 0.5, 0.625, 0.5, 0.625, 0.5, 0.625, 0.5, 0.625, 0.5, 0.625, 0.5, 0.625, 0.5, 0.625, 0.5, 0.625, 0.25, 0.625, 0.25, 0.625, 0.25, 0.625, 0.25, 0.625, 0.5, 0.625, 0.5, 0.625, 0.5, 0.625, 0.5, 0.625, 0.25, 0.625, 0.25, 0.625, 0.25, 0.625, 0.25, 0.875, 0.5, 0.7917, 0.5, 0.7917, 0.5, 0.875, 0.5, 0.7917, 0.5, 0.7083, 0.5, 0.7083, 0.5, 0.7917, 0.5, 0.625, 0.4167, 0.625, 0.3333, 0.625, 0.3333, 0.625, 0.4167, 0.625, 0.3333, 0.625, 0.4167, 0.625, 0.4167, 0.625, 0.3333, 0.625, 0.4167, 0.625, 0.3333, 0.625, 0.3333, 0.625, 0.4167, 0.625, 0.4167, 0.625, 0.3333, 0.625, 0.3333, 0.625, 0.4167, 0.625, 0.3333, 0.625, 0.4167, 0.625, 0.4167, 0.625, 0.3333, 0.625, 0.4167, 0.625, 0.3333, 0.625, 0.3333, 0.625, 0.4167, 0.625, 0.4167, 0.625, 0.3333, 0.625, 0.3333, 0.625, 0.4167, 0.625, 0.3333, 0.625, 0.4167, 0.625, 0.4167, 0.625, 0.3333, 0.625, 0.4167, 0.625, 0.3333, 0.625, 0.3333, 0.625, 0.4167, 0.625, 0.4167, 0.625, 0.3333, 0.625, 0.3333, 0.625, 0.4167, 0.625, 0.3333, 0.625, 0.4167, 0.625, 0.4167, 0.625, 0.3333, 0.625, 0.3333, 0.625, 0.4167, 0.625, 0.4167, 0.625, 0.3333, 0.625, 0.4167, 0.625, 0.3333, 0.625, 0.3333, 0.625, 0.4167, 0.625, 0.3333, 0.625, 0.4167, 0.625, 0.4167, 0.625, 0.3333, 0.625, 0.4167, 0.625, 0.3333, 0.625, 0.3333, 0.625, 0.4167, 0.625, 0.3333, 0.625, 0.4167, 0.625, 0.4167, 0.625, 0.3333, 0.625, 0.4167, 0.625, 0.3333, 0.625, 0.3333, 0.625, 0.4167, 0.625, 0.3333, 0.625, 0.4167, 0.625, 0.4167, 0.625, 0.3333, 0.875, 0.5, 0.7917, 0.5, 0.7917, 0.5, 0.875, 0.5, 0.7917, 0.5, 0.7083, 0.5, 0.7083, 0.5, 0.7917, 0.5, 0.875, 0.5, 0.7917, 0.5, 0.7917, 0.5, 0.875, 0.5, 0.7917, 0.5, 0.7083, 0.5, 0.7083, 0.5, 0.7917, 0.5, 0.625, 0.5, 0.625, 0.4167, 0.625, 0.4167, 0.625, 0.5, 0.625, 0.4167, 0.625, 0.3333, 0.625, 0.3333, 0.625, 0.4167, 0.625, 0.25, 0.625, 0.3333, 0.625, 0.3333, 0.625, 0.25, 0.625, 0.3333, 0.625, 0.4167, 0.625, 0.4167, 0.625, 0.3333, 0.625, 0.5, 0.625, 0.4167, 0.625, 0.4167, 0.625, 0.5, 0.625, 0.4167, 0.625, 0.3333, 0.625, 0.3333, 0.625, 0.4167, 0.625, 0.5, 0.625, 0.4167, 0.625, 0.4167, 0.625, 0.5, 0.625, 0.4167, 0.625, 0.3333, 0.625, 0.3333, 0.625, 0.4167, 0.625, 0.25, 0.625, 0.3333, 0.625, 0.3333, 0.625, 0.25, 0.625, 0.3333, 0.625, 0.4167, 0.625, 0.4167, 0.625, 0.3333, 0.625, 0.5, 0.625, 0.4167, 0.625, 0.4167, 0.625, 0.5, 0.625, 0.4167, 0.625, 0.3333, 0.625, 0.3333, 0.625, 0.4167, 0.625, 0.25, 0.625, 0.3333, 0.625, 0.3333, 0.625, 0.25, 0.625, 0.3333, 0.625, 0.4167, 0.625, 0.4167, 0.625, 0.3333, 0.625, 0.25, 0.625, 0.3333, 0.625, 0.3333, 0.625, 0.25, 0.625, 0.3333, 0.625, 0.4167, 0.625, 0.4167, 0.625, 0.3333, 0.625, 0.5, 0.625, 0.4167, 0.625, 0.4167, 0.625, 0.5, 0.625, 0.4167, 0.625, 0.3333, 0.625, 0.3333, 0.625, 0.4167, 0.625, 0.5, 0.625, 0.4167, 0.625, 0.4167, 0.625, 0.5, 0.625, 0.4167, 0.625, 0.3333, 0.625, 0.3333, 0.625, 0.4167, 0.625, 0.25, 0.625, 0.3333, 0.625, 0.3333, 0.625, 0.25, 0.625, 0.3333, 0.625, 0.4167, 0.625, 0.4167, 0.625, 0.3333, 0.625, 0.5, 0.625, 0.4167, 0.625, 0.4167, 0.625, 0.5, 0.625, 0.4167, 0.625, 0.3333, 0.625, 0.3333, 0.625, 0.4167, 0.625, 0.25, 0.625, 0.3333, 0.625, 0.3333, 0.625, 0.25, 0.625, 0.3333, 0.625, 0.4167, 0.625, 0.4167, 0.625, 0.3333, 0.625, 0.5, 0.625, 0.4167, 0.625, 0.4167, 0.625, 0.5, 0.625, 0.4167, 0.625, 0.3333, 0.625, 0.3333, 0.625, 0.4167, 0.625, 0.25, 0.625, 0.3333, 0.625, 0.3333, 0.625, 0.25, 0.625, 0.3333, 0.625, 0.4167, 0.625, 0.4167, 0.625, 0.3333, 0.625, 1.0, 0.625, 0.9167, 0.625, 0.9167, 0.625, 1.0, 0.625, 0.9167, 0.625, 0.8333, 0.625, 0.8333, 0.625, 0.9167, 0.625, 0.5, 0.625, 0.4167, 0.625, 0.4167, 0.625, 0.5, 0.625, 0.4167, 0.625, 0.3333, 0.625, 0.3333, 0.625, 0.4167, 0.625, 0.5, 0.625, 0.4167, 0.625, 0.4167, 0.625, 0.5, 0.625, 0.4167, 0.625, 0.3333, 0.625, 0.3333, 0.625, 0.4167, 0.625, 0.5, 0.625, 0.4167, 0.625, 0.4167, 0.625, 0.5, 0.625, 0.4167, 0.625, 0.3333, 0.625, 0.3333, 0.625, 0.4167, 0.625, 1.0, 0.625, 0.9167, 0.625, 0.9167, 0.625, 1.0, 0.625, 0.9167, 0.625, 0.8333, 0.625, 0.8333, 0.625, 0.9167, 0.625, 0.5, 0.625, 0.4167, 0.625, 0.4167, 0.625, 0.5, 0.625, 0.4167, 0.625, 0.3333, 0.625, 0.3333, 0.625, 0.4167, 0.625, 0.5, 0.625, 0.4167, 0.625, 0.4167, 0.625, 0.5, 0.625, 0.4167, 0.625, 0.3333, 0.625, 0.3333, 0.625, 0.4167, 0.625, 0.25, 0.625, 0.3333, 0.625, 0.3333, 0.625, 0.25, 0.625, 0.3333, 0.625, 0.4167, 0.625, 0.4167, 0.625, 0.3333, 0.625, 0.5, 0.625, 0.4167, 0.625, 0.4167, 0.625, 0.5, 0.625, 0.4167, 0.625, 0.3333, 0.625, 0.3333, 0.625, 0.4167, 0.625, 1.0, 0.625, 0.9167, 0.625, 0.9167, 0.625, 1.0, 0.625, 0.9167, 0.625, 0.8333, 0.625, 0.8333, 0.625, 0.9167, 0.625, 0.25, 0.625, 0.3333, 0.625, 0.3333, 0.625, 0.25, 0.625, 0.3333, 0.625, 0.4167, 0.625, 0.4167, 0.625, 0.3333, 0.625, 0.5, 0.625, 0.4167, 0.625, 0.4167, 0.625, 0.5, 0.625, 0.4167, 0.625, 0.3333, 0.625, 0.3333, 0.625, 0.4167, 0.5, 0.75, 0.6017, 0.75, 0.6017, 0.8333, 0.5, 0.8333, 0.5, 0.8333, 0.6017, 0.8333, 0.6017, 0.9167, 0.5, 0.9167, 0.5, 0.25, 0.6017, 0.25, 0.6017, 0.3333, 0.5, 0.3333, 0.5, 0.3333, 0.6017, 0.3333, 0.6017, 0.4167, 0.5, 0.4167, 0.6017, 0.25, 0.619, 0.25, 0.619, 0.3333, 0.6017, 0.3333, 0.6017, 0.3333, 0.619, 0.3333, 0.619, 0.4167, 0.6017, 0.4167, 0.6017, 0.75, 0.619, 0.75, 0.619, 0.8333, 0.6017, 0.8333, 0.6017, 0.8333, 0.619, 0.8333, 0.619, 0.9167, 0.6017, 0.9167, 0.625, 1.0, 0.625, 0.9167, 0.625, 0.9167, 0.625, 1.0, 0.625, 0.9167, 0.625, 0.8333, 0.625, 0.8333, 0.625, 0.9167, 0.625, 1.0, 0.625, 0.9167, 0.625, 0.9167, 0.625, 1.0, 0.625, 0.9167, 0.625, 0.8333, 0.625, 0.8333, 0.625, 0.9167, 0.375, 0.75, 0.375, 0.8333, 0.375, 0.8333, 0.375, 0.75, 0.375, 0.8333, 0.375, 0.9167, 0.375, 0.9167, 0.375, 0.8333, 0.375, 0.25, 0.375, 0.3333, 0.375, 0.3333, 0.375, 0.25, 0.375, 0.3333, 0.375, 0.4167, 0.375, 0.4167, 0.375, 0.3333, 0.625, 1.0, 0.625, 0.9167, 0.625, 0.9167, 0.625, 1.0, 0.625, 0.9167, 0.625, 0.8333, 0.625, 0.8333, 0.625, 0.9167, 0.625, 0.5, 0.625, 0.4167, 0.625, 0.4167, 0.625, 0.5, 0.625, 0.4167, 0.625, 0.3333, 0.625, 0.3333, 0.625, 0.4167, 0.625, 1.0, 0.625, 0.9167, 0.625, 0.9167, 0.625, 1.0, 0.625, 0.9167, 0.625, 0.8333, 0.625, 0.8333, 0.625, 0.9167, 0.625, 0.5, 0.625, 0.4167, 0.625, 0.4167, 0.625, 0.5, 0.625, 0.4167, 0.625, 0.3333, 0.625, 0.3333, 0.625, 0.4167, 0.625, 1.0, 0.625, 0.9167, 0.625, 0.9167, 0.625, 1.0, 0.625, 0.9167, 0.625, 0.8333, 0.625, 0.8333, 0.625, 0.9167, 0.625, 0.5, 0.625, 0.4167, 0.625, 0.4167, 0.625, 0.5, 0.625, 0.4167, 0.625, 0.3333, 0.625, 0.3333, 0.625, 0.4167, 0.625, 1.0, 0.625, 0.9167, 0.625, 0.9167, 0.625, 1.0, 0.625, 0.9167, 0.625, 0.8333, 0.625, 0.8333, 0.625, 0.9167, 0.625, 0.5, 0.625, 0.4167, 0.625, 0.4167, 0.625, 0.5, 0.625, 0.4167, 0.625, 0.3333, 0.625, 0.3333, 0.625, 0.4167, 0.625, 0.5, 0.625, 0.4167, 0.625, 0.4167, 0.625, 0.5, 0.625, 0.4167, 0.625, 0.3333, 0.625, 0.3333, 0.625, 0.4167, 0.875, 0.5, 0.7917, 0.5, 0.7917, 0.5, 0.875, 0.5, 0.7917, 0.5, 0.7083, 0.5, 0.7083, 0.5, 0.7917, 0.5, 0.625, 0.5, 0.625, 0.4167, 0.625, 0.4167, 0.625, 0.5, 0.625, 0.4167, 0.625, 0.3333, 0.625, 0.3333, 0.625, 0.4167, 0.625, 1.0, 0.625, 0.9167, 0.625, 0.9167, 0.625, 1.0, 0.625, 0.9167, 0.625, 0.8333, 0.625, 0.8333, 0.625, 0.9167, 0.625, 0.25, 0.625, 0.3333, 0.625, 0.3333, 0.625, 0.25, 0.625, 0.3333, 0.625, 0.4167, 0.625, 0.4167, 0.625, 0.3333, 0.625, 0.5, 0.625, 0.4167, 0.625, 0.4167, 0.625, 0.5, 0.625, 0.4167, 0.625, 0.3333, 0.625, 0.3333, 0.625, 0.4167, 0.625, 0.25, 0.625, 0.3333, 0.625, 0.3333, 0.625, 0.25, 0.625, 0.3333, 0.625, 0.4167, 0.625, 0.4167, 0.625, 0.3333, 0.625, 0.5, 0.625, 0.4167, 0.625, 0.4167, 0.625, 0.5, 0.625, 0.4167, 0.625, 0.3333, 0.625, 0.3333, 0.625, 0.4167, 0.625, 0.25, 0.625, 0.3333, 0.625, 0.3333, 0.625, 0.25, 0.625, 0.3333, 0.625, 0.4167, 0.625, 0.4167, 0.625, 0.3333, 0.625, 0.5, 0.625, 0.4167, 0.625, 0.4167, 0.625, 0.5, 0.625, 0.4167, 0.625, 0.3333, 0.625, 0.3333, 0.625, 0.4167, 0.625, 0.25, 0.625, 0.3333, 0.625, 0.3333, 0.625, 0.25, 0.625, 0.3333, 0.625, 0.4167, 0.625, 0.4167, 0.625, 0.3333, 0.625, 1.0, 0.625, 0.9167, 0.625, 0.9167, 0.625, 1.0, 0.625, 0.9167, 0.625, 0.8333, 0.625, 0.8333, 0.625, 0.9167, 0.375, 0.75, 0.375, 0.8333, 0.375, 0.8333, 0.375, 0.75, 0.375, 0.8333, 0.375, 0.9167, 0.375, 0.9167, 0.375, 0.8333, 0.375, 0.25, 0.375, 0.3333, 0.375, 0.3333, 0.375, 0.25, 0.375, 0.3333, 0.375, 0.4167, 0.375, 0.4167, 0.375, 0.3333, 0.375, 0.75, 0.4375, 0.75, 0.4375, 0.8333, 0.375, 0.8333, 0.375, 0.8333, 0.4375, 0.8333, 0.4375, 0.9167, 0.375, 0.9167, 0.375, 0.25, 0.4375, 0.25, 0.4375, 0.3333, 0.375, 0.3333, 0.375, 0.3333, 0.4375, 0.3333, 0.4375, 0.4167, 0.375, 0.4167, 0.4375, 0.25, 0.5, 0.25, 0.5, 0.3333, 0.4375, 0.3333, 0.4375, 0.3333, 0.5, 0.3333, 0.5, 0.4167, 0.4375, 0.4167, 0.4375, 0.75, 0.5, 0.75, 0.5, 0.8333, 0.4375, 0.8333, 0.4375, 0.8333, 0.5, 0.8333, 0.5, 0.9167, 0.4375, 0.9167, 0.375, 0.75, 0.375, 0.8333, 0.375, 0.8333, 0.375, 0.75, 0.375, 0.8333, 0.375, 0.9167, 0.375, 0.9167, 0.375, 0.8333, 0.375, 0.25, 0.375, 0.3333, 0.375, 0.3333, 0.375, 0.25, 0.375, 0.3333, 0.375, 0.4167, 0.375, 0.4167, 0.375, 0.3333, 0.375, 0.25, 0.375, 0.3333, 0.375, 0.3333, 0.375, 0.25, 0.375, 0.3333, 0.375, 0.4167, 0.375, 0.4167, 0.375, 0.3333, 0.125, 0.5918, 0.2083, 0.5918, 0.2083, 0.75, 0.125, 0.75, 0.2083, 0.5918, 0.2917, 0.5918, 0.2917, 0.75, 0.2083, 0.75, 0.625, 1.0, 0.625, 0.9167, 0.625, 0.9167, 0.625, 1.0, 0.625, 0.9167, 0.625, 0.8333, 0.625, 0.8333, 0.625, 0.9167, 0.625, 1.0, 0.625, 0.9167, 0.625, 0.9167, 0.625, 1.0, 0.625, 0.9167, 0.625, 0.8333, 0.625, 0.8333, 0.625, 0.9167, 0.625, 0.5, 0.625, 0.4167, 0.625, 0.4167, 0.625, 0.5, 0.625, 0.4167, 0.625, 0.3333, 0.625, 0.3333, 0.625, 0.4167, 0.875, 0.5, 0.7917, 0.5, 0.7917, 0.5, 0.875, 0.5, 0.7215, 0.5, 0.7215, 0.5, 0.7215, 0.5, 0.7215, 0.5, 0.625, 0.75, 0.7083, 0.75, 0.7083, 0.75, 0.625, 0.75, 0.7083, 0.75, 0.7917, 0.75, 0.7917, 0.75, 0.7083, 0.75, 0.625, 0.5918, 0.7083, 0.5918, 0.7083, 0.75, 0.625, 0.75, 0.7649, 0.7232, 0.7351, 0.7232, 0.7351, 0.7232, 0.7649, 0.7232, 0.625, 0.5, 0.625, 0.4167, 0.625, 0.4167, 0.625, 0.5, 0.625, 0.4167, 0.625, 0.3333, 0.625, 0.3333, 0.625, 0.4167, 0.625, 1.0, 0.625, 0.9167, 0.625, 0.9167, 0.625, 1.0, 0.625, 0.9167, 0.625, 0.8333, 0.625, 0.8333, 0.625, 0.9167, 0.375, 0.75, 0.375, 0.8333, 0.375, 0.8333, 0.375, 0.75, 0.375, 0.8333, 0.375, 0.9167, 0.375, 0.9167, 0.375, 0.8333, 0.619, 0.75, 0.625, 0.75, 0.625, 0.8333, 0.619, 0.8333, 0.619, 0.8333, 0.625, 0.8333, 0.625, 0.9167, 0.619, 0.9167, 0.619, 0.25, 0.625, 0.25, 0.625, 0.3333, 0.619, 0.3333, 0.619, 0.3333, 0.625, 0.3333, 0.625, 0.4167, 0.619, 0.4167, 0.7649, 0.5268, 0.7351, 0.5268, 0.7083, 0.5, 0.7917, 0.5, 0.7351, 0.7232, 0.7649, 0.7232, 0.7917, 0.75, 0.7083, 0.75, 0.7351, 0.5989, 0.7351, 0.7232, 0.7083, 0.75, 0.7083, 0.5918, 0.7649, 0.5989, 0.7649, 0.5268, 0.7917, 0.5, 0.7917, 0.5918, 0.7351, 0.5989, 0.7649, 0.5989, 0.7649, 0.7232, 0.7351, 0.7232, 0.7351, 0.5989, 0.7351, 0.5268, 0.7351, 0.5268, 0.7351, 0.5989, 0.7351, 0.5268, 0.7649, 0.5268, 0.7649, 0.5268, 0.7351, 0.5268, 0.7649, 0.5989, 0.7649, 0.7232, 0.7649, 0.7232, 0.7649, 0.5989, 0.7649, 0.5268, 0.7649, 0.5989, 0.7649, 0.5989, 0.7649, 0.5268, 0.7351, 0.7232, 0.7351, 0.5989, 0.7351, 0.5989, 0.7351, 0.7232, 0.7351, 0.5268, 0.7649, 0.5268, 0.7649, 0.5989, 0.7351, 0.5989, 0.7649, 0.7232, 0.7649, 0.5989, 0.7917, 0.5918, 0.7917, 0.75, 0.7351, 0.5268, 0.7351, 0.5989, 0.7083, 0.5918, 0.7083, 0.5, 0.625, 0.5, 0.7083, 0.5, 0.7083, 0.5918, 0.625, 0.5918, 0.2083, 0.5, 0.2917, 0.5, 0.2917, 0.5918, 0.2083, 0.5918, 0.125, 0.5, 0.2083, 0.5, 0.2083, 0.5918, 0.125, 0.5918, 0.625, 0.25, 0.625, 0.1582, 0.625, 0.1582, 0.625, 0.25, 0.625, 0.75, 0.625, 0.5918, 0.625, 0.5918, 0.625, 0.75, 0.625, 0.75, 0.625, 0.5918, 0.625, 0.5918, 0.625, 0.75, 0.625, 0.25, 0.625, 0.1582, 0.625, 0.1582, 0.625, 0.25, 0.625, 0.25, 0.625, 0.1582, 0.625, 0.1582, 0.625, 0.25, 0.625, 0.75, 0.625, 0.5918, 0.625, 0.5918, 0.625, 0.75, 0.5, 0.5, 0.6017, 0.5, 0.6017, 0.5918, 0.5, 0.5918, 0.5, 0.0, 0.6017, 0.0, 0.6017, 0.1582, 0.5, 0.1582, 0.6017, 0.0, 0.619, 0.0, 0.619, 0.1582, 0.6017, 0.1582, 0.6017, 0.5, 0.619, 0.5, 0.619, 0.5918, 0.6017, 0.5918, 0.625, 0.25, 0.625, 0.1582, 0.625, 0.1582, 0.625, 0.25, 0.625, 0.75, 0.625, 0.5918, 0.625, 0.5918, 0.625, 0.75, 0.625, 0.25, 0.625, 0.1582, 0.625, 0.1582, 0.625, 0.25, 0.625, 0.75, 0.625, 0.5918, 0.625, 0.5918, 0.625, 0.75, 0.375, 0.0, 0.375, 0.1582, 0.375, 0.1582, 0.375, 0.0, 0.375, 0.5, 0.375, 0.5918, 0.375, 0.5918, 0.375, 0.5, 0.625, 0.75, 0.625, 0.5918, 0.625, 0.5918, 0.625, 0.75, 0.625, 0.25, 0.625, 0.1582, 0.625, 0.1582, 0.625, 0.25, 0.625, 0.75, 0.625, 0.5918, 0.625, 0.5918, 0.625, 0.75, 0.625, 0.25, 0.625, 0.1582, 0.625, 0.1582, 0.625, 0.25, 0.625, 0.75, 0.625, 0.5918, 0.625, 0.5918, 0.625, 0.75, 0.625, 0.25, 0.625, 0.1582, 0.625, 0.1582, 0.625, 0.25, 0.625, 0.75, 0.625, 0.5918, 0.625, 0.5918, 0.625, 0.75, 0.625, 0.25, 0.625, 0.1582, 0.625, 0.1582, 0.625, 0.25, 0.625, 0.25, 0.625, 0.1582, 0.625, 0.1582, 0.625, 0.25, 0.625, 0.75, 0.625, 0.5918, 0.625, 0.5918, 0.625, 0.75, 0.625, 0.75, 0.625, 0.5918, 0.625, 0.5918, 0.625, 0.75, 0.625, 0.25, 0.625, 0.1582, 0.625, 0.1582, 0.625, 0.25, 0.375, 0.0, 0.375, 0.1582, 0.375, 0.1582, 0.375, 0.0, 0.375, 0.5, 0.375, 0.5918, 0.375, 0.5918, 0.375, 0.5, 0.375, 0.5, 0.4375, 0.5, 0.4375, 0.5918, 0.375, 0.5918, 0.375, 0.0, 0.4375, 0.0, 0.4375, 0.1582, 0.375, 0.1582, 0.4375, 0.0, 0.5, 0.0, 0.5, 0.1582, 0.4375, 0.1582, 0.4375, 0.5, 0.5, 0.5, 0.5, 0.5918, 0.4375, 0.5918, 0.375, 0.0, 0.375, 0.1582, 0.375, 0.1582, 0.375, 0.0, 0.375, 0.5, 0.375, 0.5918, 0.375, 0.5918, 0.375, 0.5, 0.375, 0.5, 0.375, 0.5918, 0.375, 0.5918, 0.375, 0.5, 0.375, 0.0, 0.375, 0.1582, 0.375, 0.1582, 0.375, 0.0, 0.2917, 0.5, 0.375, 0.5, 0.375, 0.5918, 0.2917, 0.5918, 0.625, 0.75, 0.625, 0.5918, 0.625, 0.5918, 0.625, 0.75, 0.7917, 0.5, 0.875, 0.5, 0.875, 0.5918, 0.7917, 0.5918, 0.625, 0.25, 0.625, 0.1582, 0.625, 0.1582, 0.625, 0.25, 0.625, 0.25, 0.625, 0.1582, 0.625, 0.1582, 0.625, 0.25, 0.625, 0.75, 0.625, 0.5918, 0.625, 0.5918, 0.625, 0.75, 0.619, 0.5, 0.625, 0.5, 0.625, 0.5918, 0.619, 0.5918, 0.619, 0.0, 0.625, 0.0, 0.625, 0.1582, 0.619, 0.1582, 0.7785, 0.5, 0.7215, 0.5, 0.7083, 0.5, 0.7917, 0.5, 0.7215, 0.5, 0.7785, 0.5, 0.7917, 0.5, 0.7083, 0.5, 0.7785, 0.5, 0.7785, 0.5, 0.7917, 0.5, 0.7917, 0.5, 0.7215, 0.5, 0.7215, 0.5, 0.7083, 0.5, 0.7083, 0.5, 0.7785, 0.5, 0.7215, 0.5, 0.7215, 0.5, 0.7785, 0.5, 0.7785, 0.5, 0.7215, 0.5, 0.7215, 0.5, 0.7785, 0.5, 0.7785, 0.5, 0.7785, 0.5, 0.7785, 0.5, 0.7785, 0.5, 0.7215, 0.5, 0.7785, 0.5, 0.7785, 0.5, 0.7215, 0.5, 0.7785, 0.5, 0.7785, 0.5, 0.7785, 0.5, 0.7785, 0.5, 0.7785, 0.5, 0.7215, 0.5, 0.7215, 0.5, 0.7785, 0.5, 0.7215, 0.5, 0.7215, 0.5, 0.7083, 0.5, 0.7083, 0.5, 0.7785, 0.5, 0.7785, 0.5, 0.7917, 0.5, 0.7917, 0.5, 0.7215, 0.5, 0.7215, 0.5, 0.7215, 0.5, 0.7215, 0.5, 0.875, 0.5, 0.7917, 0.5, 0.7917, 0.5, 0.875, 0.5, 0.625, 0.4167, 0.625, 0.3333, 0.625, 0.3333, 0.625, 0.4167, 0.625, 0.5, 0.625, 0.4167, 0.625, 0.4167, 0.625, 0.5, 0.625, 0.25, 0.625, 0.25, 0.625, 0.25, 0.625, 0.25, 0.625, 0.5, 0.625, 0.5, 0.625, 0.5, 0.625, 0.5, 0.625, 0.25, 0.625, 0.25, 0.625, 0.25, 0.625, 0.25, 0.625, 0.5, 0.625, 0.5, 0.625, 0.5, 0.625, 0.5, 0.625, 0.25, 0.625, 0.25, 0.625, 0.25, 0.625, 0.25, 0.625, 0.25, 0.625, 0.25, 0.625, 0.25, 0.625, 0.25, 0.625, 0.5, 0.625, 0.5, 0.625, 0.5, 0.625, 0.5, 0.625, 0.3333, 0.625, 0.25, 0.625, 0.25, 0.625, 0.3333, 0.7083, 0.5, 0.625, 0.5, 0.625, 0.5, 0.7083, 0.5, 0.625, 0.5, 0.625, 0.5, 0.625, 0.5, 0.625, 0.5, 0.625, 0.5, 0.625, 0.25, 0.625, 0.25, 0.625, 0.25, 0.625, 0.25, 0.625, 0.25, 0.625, 0.5, 0.625, 0.5, 0.625, 0.5, 0.625, 0.5, 0.625, 0.25, 0.625, 0.25, 0.625, 0.25, 0.625, 0.25, 0.6307, 0.4224, 0.6312, 0.3395, 0.6312, 0.3395, 0.6307, 0.4224, 0.6307, 0.4224, 0.6283, 0.4737, 0.625, 0.5, 0.625, 0.4167, 0.6846, 0.4763, 0.7199, 0.4282, 0.7917, 0.5, 0.7083, 0.5, 0.6289, 0.2835, 0.6312, 0.3395, 0.625, 0.3333, 0.625, 0.25, 0.6312, 0.3395, 0.6307, 0.4224, 0.625, 0.4167, 0.625, 0.3333, 0.6585, 0.3131, 0.7199, 0.4282, 0.7199, 0.4282, 0.6585, 0.3131, 0.6283, 0.4737, 0.6307, 0.4224, 0.6307, 0.4224, 0.6283, 0.4737, 0.7199, 0.4282, 0.6846, 0.4763, 0.6846, 0.4763, 0.7199, 0.4282, 0.6312, 0.3395, 0.6289, 0.2835, 0.6289, 0.2835, 0.6312, 0.3395, 0.6846, 0.4763, 0.6431, 0.4885, 0.6431, 0.4885, 0.6846, 0.4763, 0.625, 0.5, 0.6431, 0.4885, 0.6846, 0.4763, 0.7083, 0.5, 0.625, 0.5, 0.625, 0.5, 0.6283, 0.4737, 0.6431, 0.4885, 0.625, 0.5, 0.7917, 0.5, 0.7199, 0.4282, 0.6585, 0.3131, 0.875, 0.5, 0.875, 0.5, 0.6585, 0.3131, 0.6289, 0.2835, 0.625, 0.25, 0.625, 0.25, 0.6283, 0.4737, 0.6283, 0.4737, 0.6431, 0.4885, 0.6431, 0.4885, 0.6431, 0.4885, 0.6283, 0.4737, 0.6307, 0.4224, 0.6312, 0.3395, 0.6289, 0.2835, 0.6585, 0.3131, 0.7199, 0.4282, 0.6846, 0.4763, 0.6585, 0.3131, 0.6585, 0.3131, 0.6289, 0.2835, 0.6289, 0.2835])
me_cube_001.use_remesh_fix_poles = True
me_cube_001.use_remesh_preserve_attributes = False
me_cube_001.use_mirror_vertex_groups = False
me_cube_001.update()

# ---- objects
ob_cube = bpy.data.objects.new('Cube', me_cube_001)

# ---- transforms, parenting, visibility, modifiers, constraints
ob_cube.location = (1.624e-17, -0.6773, 0.7347)
ob_cube.rotation_euler = (-0.2776, -0.0, 0.0)
ob_cube.scale = (0.2502, 0.2502, 0.2502)
ob_cube.display_type = 'SOLID'
ob_cube.lineart.crease_threshold = 0.0

# ---- collection membership
col_collection.objects.link(ob_cube)

# ---- scene / render settings (as saved in the file)
scene.frame_start = 1; scene.frame_end = 250; scene.frame_set(1)
scene.render.engine = 'BLENDER_EEVEE_NEXT'
scene.cycles.use_denoising = False
scene.cycles.samples = 128
scene.cycles.sampling_pattern = 'TABULATED_SOBOL'
scene.cycles.use_adaptive_sampling = False
scene.cycles.use_light_tree = False
scene.view_settings.view_transform = 'Filmic'
bpy.context.view_layer.update()

# ---- added for rendering (the .blend has no active camera and no usable light): camera, sun
cam_auto = bpy.data.cameras.new('AutoCamera')
cam_auto.lens = 50.0
cam_auto.sensor_width = 36.0
cam_auto.clip_end = 1000.0
ob_auto_camera = bpy.data.objects.new('AutoCamera', cam_auto)
scene.collection.objects.link(ob_auto_camera)
ob_auto_camera.location = (3.14741, -3.91821, 3.63935)
ob_auto_camera.rotation_euler = (1.09748, -7.21219e-08, 0.694738)
scene.camera = ob_auto_camera
light_auto_sun = bpy.data.lights.new('AutoSun', 'SUN')
light_auto_sun.energy = 3.0
light_auto_sun.angle = 0.0523599
ob_auto_sun = bpy.data.objects.new('AutoSun', light_auto_sun)
scene.collection.objects.link(ob_auto_sun)
ob_auto_sun.rotation_euler = (0.872665, 0.174533, 0.523599)
bpy.context.view_layer.update()
